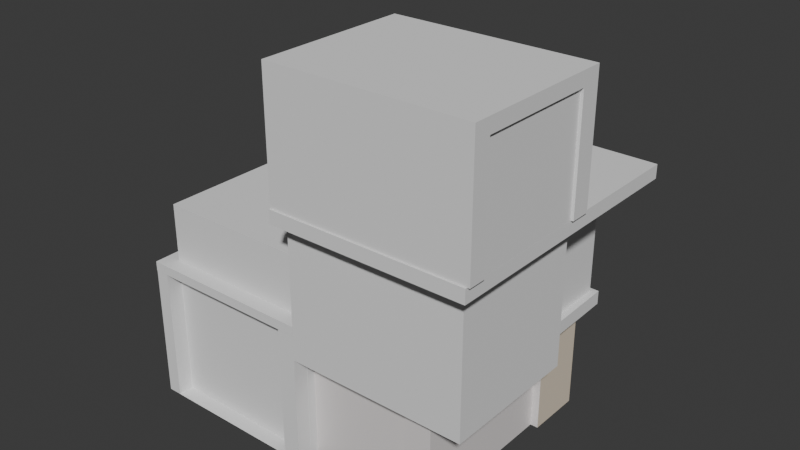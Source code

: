 # Source: villa.blend  (saved by Blender 5.2.44; exported with 4.5.12 LTS)
import bpy
from mathutils import Matrix  # noqa: F401  (used for matrix-valued properties, if any)

bpy.ops.wm.read_factory_settings(use_empty=True)
scene = bpy.context.scene
scene.name = 'Scene'

# ---- collections
col_collection = bpy.data.collections.new('Collection'); scene.collection.children.link(col_collection)

# ---- materials (node trees are filled in below, after node groups)
mat_material_001 = bpy.data.materials.new('Material.001')
mat_material_002 = bpy.data.materials.new('Material.002')

# ---- material node trees
mat_material_001.use_nodes = True; mat_material_001.node_tree.nodes.clear()
_N = mat_material_001.node_tree.nodes; _L = mat_material_001.node_tree.links
n0 = _N.new('ShaderNodeBsdfPrincipled'); n0.name = 'Principled BSDF'; n0.location = (-200, 100)
n0.inputs[0].default_value = (0.8, 0.7629, 0.7544, 1.0)
n0.inputs[10].default_value = 0.005
n1 = _N.new('ShaderNodeOutputMaterial'); n1.name = 'Material Output'; n1.location = (200, 100)
_L.new(n0.outputs[0], n1.inputs[0])
n1.is_active_output = True
mat_material_002.use_nodes = True; mat_material_002.node_tree.nodes.clear()
_N = mat_material_002.node_tree.nodes; _L = mat_material_002.node_tree.links
n0 = _N.new('ShaderNodeBsdfPrincipled'); n0.name = 'Principled BSDF'; n0.location = (-200, 100)
n0.inputs[0].default_value = (0.8, 0.6946, 0.5531, 1.0)
n0.inputs[10].default_value = 0.005
n1 = _N.new('ShaderNodeOutputMaterial'); n1.name = 'Material Output'; n1.location = (200, 100)
_L.new(n0.outputs[0], n1.inputs[0])
n1.is_active_output = True

# ---- world
world_world = bpy.data.worlds.new('World'); scene.world = world_world
world_world.use_nodes = True; world_world.node_tree.nodes.clear()
_N = world_world.node_tree.nodes; _L = world_world.node_tree.links
n0 = _N.new('ShaderNodeOutputWorld'); n0.name = 'World Output'; n0.location = (200, 100)
n1 = _N.new('ShaderNodeBackground'); n1.name = 'Background'; n1.location = (-200, 100)
n1.inputs[0].default_value = (0.05088, 0.05088, 0.05088, 1.0)
_L.new(n1.outputs[0], n0.inputs[0])
n0.is_active_output = True
world_world.color = (0.05088, 0.05088, 0.05088)
world_world.sun_shadow_jitter_overblur = 0.0

# ---- meshes
me_cube_001 = bpy.data.meshes.new('Cube.001')
me_cube_001.from_pydata([(1.0, 1.0, -1.0), (1.0, 1.0, 1.0), (1.0, -2.674, 1.0), (1.0, -2.674, -1.0), (1.0, 0.1275, -1.0), (1.0, 0.1275, 1.0), (1.0, -2.166, -1.0), (1.0, -2.166, 1.0), (0.6663, 1.0, -1.0), (0.6663, 1.0, 1.0), (0.6663, -2.674, -1.0), (0.6663, -2.674, 1.0), (0.6663, 0.1275, 1.0), (0.6663, -2.166, 1.0), (0.6663, 1.0, 1.0), (1.0, 1.0, 1.0), (1.0, 1.0, -1.0), (1.0, -2.166, -1.0), (1.0, 0.1275, 1.0), (1.0, 0.1275, -1.0), (1.0, -2.166, 1.0), (0.6663, 1.0, -1.0), (-1.333, 1.0, 1.0), (-1.333, 1.0, -1.0), (-1.333, -2.674, -1.0), (-1.333, -2.674, 1.0), (1.138, 0.1275, 1.0), (1.138, 0.1275, -1.0), (1.138, -2.166, 1.0), (1.138, -2.166, -1.0), (0.6663, 1.117, -1.0), (0.6663, 1.117, 1.0), (1.138, 1.117, 1.0), (1.138, 1.117, -1.0), (0.6663, -2.801, -1.0), (0.6663, -2.801, 1.0), (1.138, -2.801, 1.0), (1.138, -2.801, -1.0)], [], [(1, 5, 18, 15), (9, 1, 15, 14), (13, 11, 2, 7), (9, 22, 25, 11, 13, 7, 5, 12), (9, 12, 5, 1), (6, 7, 20, 17), (5, 7, 6, 4), (10, 24, 23, 8, 0, 4, 6, 3), (34, 35, 11, 10), (11, 25, 24, 10), (14, 31, 30, 21), (5, 4, 19, 18), (0, 8, 21, 16), (4, 0, 16, 19), (7, 2, 20), (3, 6, 17), (8, 9, 14, 21), (17, 20, 28, 29), (18, 26, 32, 31, 14, 15), (23, 24, 25, 22), (8, 23, 22, 9), (27, 33, 32, 26), (27, 19, 16, 21, 30, 33), (31, 32, 33, 30), (29, 37, 34, 10, 3, 17), (29, 28, 36, 37), (34, 37, 36, 35), (28, 20, 2, 11, 35, 36), (18, 19, 27, 26)])
me_cube_001.polygons.foreach_set('material_index', [0, 0, 0, 0, 0, 0, 0, 0, 0, 0, 0, 0, 0, 0, 0, 0, 0, 0, 0, 0, 0, 1, 0, 1, 0, 0, 0, 0, 0])
_uv = me_cube_001.uv_layers.new(name='UVMap')
_uv.uv.foreach_set('vector', [0.625, 0.5, 0.625, 0.5594, 0.625, 0.5594, 0.625, 0.5, 0.6667, 0.5, 0.625, 0.5, 0.625, 0.5, 0.6667, 0.5, 0.6667, 0.7154, 0.6667, 0.75, 0.625, 0.75, 0.625, 0.7154, 0.6667, 0.5, 0.875, 0.5, 0.875, 0.75, 0.6667, 0.75, 0.6667, 0.7154, 0.625, 0.7154, 0.625, 0.5594, 0.6667, 0.5594, 0.6667, 0.5, 0.6667, 0.5594, 0.625, 0.5594, 0.625, 0.5, 0.375, 0.7154, 0.625, 0.7154, 0.625, 0.7154, 0.375, 0.7154, 0.625, 0.5594, 0.625, 0.7154, 0.375, 0.7154, 0.375, 0.5594, 0.3333, 0.75, 0.125, 0.75, 0.125, 0.5, 0.3333, 0.5, 0.375, 0.5, 0.375, 0.5594, 0.375, 0.7154, 0.375, 0.75, 0.375, 0.7917, 0.625, 0.7917, 0.625, 0.7917, 0.375, 0.7917, 0.625, 0.7917, 0.625, 1.0, 0.375, 1.0, 0.375, 0.7917, 0.625, 0.4583, 0.625, 0.4583, 0.375, 0.4583, 0.375, 0.4583, 0.625, 0.5594, 0.375, 0.5594, 0.375, 0.5594, 0.625, 0.5594, 0.375, 0.5, 0.3333, 0.5, 0.3333, 0.5, 0.375, 0.5, 0.375, 0.5594, 0.375, 0.5, 0.375, 0.5, 0.375, 0.5594, 0.625, 0.7154, 0.625, 0.75, 0.625, 0.7154, 0.375, 0.75, 0.375, 0.7154, 0.375, 0.7154, 0.375, 0.4583, 0.625, 0.4583, 0.625, 0.4583, 0.375, 0.4583, 0.375, 0.7154, 0.625, 0.7154, 0.625, 0.7154, 0.375, 0.7154, 0.625, 0.5594, 0.625, 0.5594, 0.625, 0.5, 0.6667, 0.5, 0.6667, 0.5, 0.625, 0.5, 0.375, 0.25, 0.375, 0.0, 0.625, 0.0, 0.625, 0.25, 0.375, 0.4583, 0.375, 0.25, 0.625, 0.25, 0.625, 0.4583, 0.375, 0.5594, 0.375, 0.5, 0.625, 0.5, 0.625, 0.5594, 0.375, 0.5594, 0.375, 0.5594, 0.375, 0.5, 0.3333, 0.5, 0.3333, 0.5, 0.375, 0.5, 0.625, 0.4583, 0.625, 0.5, 0.375, 0.5, 0.375, 0.4583, 0.375, 0.7154, 0.375, 0.75, 0.3333, 0.75, 0.3333, 0.75, 0.375, 0.75, 0.375, 0.7154, 0.375, 0.7154, 0.625, 0.7154, 0.625, 0.75, 0.375, 0.75, 0.375, 0.7917, 0.375, 0.75, 0.625, 0.75, 0.625, 0.7917, 0.625, 0.7154, 0.625, 0.7154, 0.625, 0.75, 0.6667, 0.75, 0.6667, 0.75, 0.625, 0.75, 0.625, 0.5594, 0.375, 0.5594, 0.375, 0.5594, 0.625, 0.5594])
me_cube_001.materials.append(mat_material_001)
me_cube_001.materials.append(mat_material_002)
me_cube_001.update()
me_cube_002 = bpy.data.meshes.new('Cube.002')
me_cube_002.from_pydata([(-1.0, -1.0, -1.0), (-1.0, -1.0, 0.9062), (-1.0, 1.0, -1.0), (-1.0, 1.0, 0.9062), (1.0, -1.0, -1.0), (1.0, -1.0, 0.9062), (1.0, 1.0, -1.0), (1.0, 1.0, 0.9062), (-1.0, -1.0, 1.346), (-1.0, 1.0, 1.346), (1.0, 1.0, 1.346), (1.0, -1.0, 1.346), (-1.0, -1.0, 1.858), (-1.0, 1.0, 1.858), (1.0, 1.0, 1.858), (1.0, -1.0, 1.858), (-1.0, 1.165, -1.0), (1.0, 1.165, -1.0), (1.0, 1.165, 0.9062), (-1.0, 1.0, 1.04), (1.0, 1.0, 1.04), (-1.0, 1.165, 1.04), (1.0, 1.165, 1.04), (-1.0, 1.0, 1.298), (1.0, 1.0, 1.298), (-1.0, 1.165, 1.298), (1.0, 1.165, 1.298), (0.8697, 1.0, -1.0), (0.8697, 1.0, 0.9062), (0.8697, 1.165, -1.0), (0.8697, 1.165, 0.9062), (0.8697, 1.0, 1.04), (0.8697, 1.0, 1.298), (-0.8332, 1.0, -1.0), (-1.17, 1.394, 1.04), (-1.17, 1.394, 0.9062), (-1.17, 1.394, -1.0), (-0.8332, 1.165, -1.0), (-0.8332, 1.0, 0.9062), (-1.17, 1.0, 1.04), (-1.17, 1.165, 1.04), (-1.17, 1.165, -1.0), (-0.8332, 1.165, 0.9062), (-0.8332, 1.0, 1.04), (-1.17, 1.165, 0.9062), (-0.8332, 1.0, 1.298), (-1.17, 1.0, -1.0), (-0.8332, 0.9912, 0.9062), (0.8697, 0.9912, 0.9062), (0.8697, 0.9912, -1.0), (-0.8332, 0.9912, -1.0), (-1.0, 1.394, 0.9062), (-1.0, 1.394, -1.0), (-0.8332, 1.394, -1.0), (0.8697, 1.394, 0.9062), (1.0, 1.394, 0.9062), (1.0, 1.394, 1.04), (-1.0, 1.394, 1.04), (-0.8332, 1.394, 0.9062), (-1.17, 1.0, 0.9062), (-0.8332, 1.386, 0.9062), (0.8697, 1.386, 0.9062), (0.8697, 1.386, -1.0), (-0.8332, 1.386, -1.0), (-0.8332, 1.386, 0.9062), (0.8697, 1.386, 0.9062), (0.8697, 1.386, -1.0), (-0.8332, 1.386, -1.0), (-0.8332, 1.087, 0.9062), (0.8697, 1.087, 0.9062), (0.8697, 1.087, -1.0), (-0.8332, 1.087, -1.0), (0.996, 1.386, -1.0), (0.996, 1.087, -1.0), (0.9977, 1.386, -1.0), (0.9977, 1.087, -1.0), (-1.0, -1.141, 1.04), (-1.0, -1.141, 0.9062), (-1.17, -1.141, 1.04), (-1.17, -1.141, 0.9062), (0.9978, 1.0, 1.04), (0.9978, 1.0, 0.9062), (0.9978, -1.141, 1.04), (0.9978, -1.141, 0.9062), (-1.0, -0.8143, 0.9062), (-1.0, -0.8143, -1.0), (-1.17, -0.8143, 0.9062), (-1.17, -0.8143, -1.0), (-1.0, -0.8143, 0.9062), (-1.0, -0.8143, -1.0), (-1.17, -0.8143, 0.9062), (-1.17, -0.8143, -1.0), (-1.0, -1.138, 0.9062), (-1.0, -1.138, -1.0), (-1.17, -1.138, 0.9062), (-1.17, -1.138, -1.0), (0.7806, -0.8143, 0.9062), (0.7806, -0.8143, -1.0), (0.7806, -1.138, 0.9062), (0.7806, -1.138, -1.0), (0.9978, -0.8143, 0.9062), (0.9978, -0.8143, -1.0), (0.9978, -1.138, 0.9062), (0.9978, -1.138, -1.0), (1.21, 1.0, 0.9062), (1.21, 1.0, 1.346), (1.21, 1.0, 1.858), (1.21, 1.0, 1.04), (1.21, 1.0, 1.298), (1.0, 1.0, 0.5789), (1.21, 1.0, 0.5789), (1.0, 1.0, 1.858), (1.21, 1.0, 1.858), (1.0, -0.01619, 1.858), (1.21, -0.01619, 1.858)], [(59, 86)], [(0, 1, 3, 2), (7, 6, 17, 18), (6, 7, 5, 4), (58, 51, 57, 56, 55, 54), (41, 44, 35, 36), (3, 1, 8, 9), (8, 11, 15, 12), (1, 5, 11, 8), (5, 1, 0, 4), (5, 7, 10, 11), (28, 38, 3, 9, 10, 7), (14, 13, 12, 15), (11, 10, 14, 15), (9, 8, 12, 13), (29, 30, 18, 17), (33, 2, 16, 37), (7, 18, 22, 20), (3, 19, 80, 81), (20, 22, 26, 24), (28, 7, 20, 31), (16, 2, 46, 41), (51, 52, 36, 35), (57, 51, 35, 34), (31, 20, 24, 32), (21, 19, 23, 25), (10, 9, 13, 14), (22, 21, 25, 26), (43, 31, 32, 45), (66, 74, 75, 70), (38, 28, 31, 43), (6, 27, 29, 17), (37, 42, 47, 50), (21, 57, 34, 40), (2, 3, 84, 85), (23, 45, 32, 24, 26, 25), (21, 22, 56, 57), (37, 16, 52, 53), (3, 38, 43, 19), (19, 43, 45, 23), (42, 37, 53, 58), (27, 33, 37, 29), (47, 48, 61, 60), (29, 37, 50, 49), (42, 30, 48, 47), (30, 29, 49, 48), (44, 59, 39, 40), (46, 59, 44, 41), (52, 51, 58, 53), (44, 40, 34, 35), (22, 18, 55, 56), (18, 30, 54, 55), (30, 42, 58, 54), (19, 21, 40, 39), (63, 60, 64, 67), (50, 47, 60, 63), (49, 50, 63, 62), (66, 67, 71, 70), (66, 70, 73, 72), (62, 63, 67, 66), (60, 61, 65, 64), (71, 68, 69, 70), (64, 65, 69, 68), (67, 64, 68, 71), (52, 16, 41, 36), (2, 33, 27, 6, 4, 0), (77, 76, 78, 79), (39, 59, 79, 78), (19, 39, 78, 76), (59, 3, 77, 79), (81, 80, 82, 83), (19, 76, 82, 80), (76, 77, 83, 82), (77, 3, 81, 83), (86, 87, 91, 90), (3, 59, 46, 2), (91, 89, 93, 95), (84, 86, 90, 88), (87, 85, 89, 91), (85, 84, 88, 89), (93, 92, 94, 95), (88, 92, 98, 96), (90, 91, 95, 94), (88, 90, 94, 92), (90, 88, 89, 91), (96, 98, 102, 100), (93, 89, 97, 99), (101, 100, 102, 103), (89, 88, 96, 97), (98, 99, 103, 102), (99, 97, 101, 103), (97, 96, 100, 101), (93, 0, 1, 92), (7, 10, 105, 104), (20, 7, 104, 107), (10, 14, 106, 105), (24, 20, 107, 108), (104, 7, 109, 110), (106, 14, 111, 112), (112, 111, 113, 114)])
_uv = me_cube_002.uv_layers.new(name='UVMap')
_uv.uv.foreach_set('vector', [0.375, 0.0, 0.6133, 0.0, 0.6133, 0.25, 0.375, 0.25, 0.5993, 0.5, 0.375, 0.5, 0.375, 0.5, 0.5993, 0.5, 0.375, 0.5, 0.5993, 0.5, 0.5993, 0.75, 0.375, 0.75, 0.6121, 0.2708, 0.6133, 0.25, 0.6133, 0.25, 0.5993, 0.5, 0.5993, 0.5, 0.6002, 0.4837, 0.375, 0.25, 0.6133, 0.25, 0.6133, 0.25, 0.375, 0.25, 0.6133, 0.25, 0.6133, 0.0, 0.6133, 0.0, 0.6133, 0.25, 0.6133, 1.0, 0.5993, 0.75, 0.5993, 0.75, 0.6133, 1.0, 0.6133, 1.0, 0.5993, 0.75, 0.5993, 0.75, 0.6133, 1.0, 0.5993, 0.75, 0.6133, 1.0, 0.375, 1.0, 0.375, 0.75, 0.5993, 0.75, 0.5993, 0.5, 0.5993, 0.5, 0.5993, 0.75, 0.6002, 0.4837, 0.6121, 0.2708, 0.6133, 0.25, 0.6133, 0.25, 0.5993, 0.5, 0.5993, 0.5, 0.5993, 0.5, 0.875, 0.5, 0.875, 0.75, 0.5993, 0.75, 0.5993, 0.75, 0.5993, 0.5, 0.5993, 0.5, 0.5993, 0.75, 0.6133, 0.25, 0.6133, 0.0, 0.6133, 0.0, 0.6133, 0.25, 0.375, 0.4837, 0.6002, 0.4837, 0.5993, 0.5, 0.375, 0.5, 0.1458, 0.5, 0.125, 0.5, 0.125, 0.5, 0.1458, 0.5, 0.5993, 0.5, 0.5993, 0.5, 0.5993, 0.5, 0.5993, 0.5, 0.6133, 0.25, 0.6133, 0.25, 0.6133, 0.25, 0.6133, 0.25, 0.5993, 0.5, 0.5993, 0.5, 0.5993, 0.5, 0.5993, 0.5, 0.6002, 0.4837, 0.5993, 0.5, 0.5993, 0.5, 0.6002, 0.4837, 0.125, 0.5, 0.125, 0.5, 0.125, 0.5, 0.125, 0.5, 0.6133, 0.25, 0.375, 0.25, 0.375, 0.25, 0.6133, 0.25, 0.6133, 0.25, 0.6133, 0.25, 0.6133, 0.25, 0.6133, 0.25, 0.6002, 0.4837, 0.5993, 0.5, 0.5993, 0.5, 0.6002, 0.4837, 0.6133, 0.25, 0.6133, 0.25, 0.6133, 0.25, 0.6133, 0.25, 0.5993, 0.5, 0.6133, 0.25, 0.6133, 0.25, 0.5993, 0.5, 0.5993, 0.5, 0.6133, 0.25, 0.6133, 0.25, 0.5993, 0.5, 0.6121, 0.2708, 0.6002, 0.4837, 0.6002, 0.4837, 0.6121, 0.2708, 0.3587, 0.5, 0.3587, 0.5, 0.3587, 0.5, 0.3587, 0.5, 0.6121, 0.2708, 0.6002, 0.4837, 0.6002, 0.4837, 0.6121, 0.2708, 0.375, 0.5, 0.3587, 0.5, 0.3587, 0.5, 0.375, 0.5, 0.375, 0.2708, 0.6121, 0.2708, 0.6121, 0.2708, 0.375, 0.2708, 0.6133, 0.25, 0.6133, 0.25, 0.6133, 0.25, 0.6133, 0.25, 0.375, 0.25, 0.6133, 0.25, 0.6133, 0.25, 0.375, 0.25, 0.6133, 0.25, 0.6121, 0.2708, 0.6002, 0.4837, 0.5993, 0.5, 0.5993, 0.5, 0.6133, 0.25, 0.6133, 0.25, 0.5993, 0.5, 0.5993, 0.5, 0.6133, 0.25, 0.1458, 0.5, 0.125, 0.5, 0.125, 0.5, 0.1458, 0.5, 0.6133, 0.25, 0.6121, 0.2708, 0.6121, 0.2708, 0.6133, 0.25, 0.6133, 0.25, 0.6121, 0.2708, 0.6121, 0.2708, 0.6133, 0.25, 0.6121, 0.2708, 0.375, 0.2708, 0.375, 0.2708, 0.6121, 0.2708, 0.3587, 0.5, 0.1458, 0.5, 0.1458, 0.5, 0.3587, 0.5, 0.6121, 0.2708, 0.6002, 0.4837, 0.6002, 0.4837, 0.6121, 0.2708, 0.3587, 0.5, 0.1458, 0.5, 0.1458, 0.5, 0.3587, 0.5, 0.6121, 0.2708, 0.6002, 0.4837, 0.6002, 0.4837, 0.6121, 0.2708, 0.6002, 0.4837, 0.375, 0.4837, 0.375, 0.4837, 0.6002, 0.4837, 0.6133, 0.25, 0.6133, 0.25, 0.6133, 0.25, 0.6133, 0.25, 0.375, 0.25, 0.6133, 0.25, 0.6133, 0.25, 0.375, 0.25, 0.375, 0.25, 0.6133, 0.25, 0.6121, 0.2708, 0.375, 0.2708, 0.6133, 0.25, 0.6133, 0.25, 0.6133, 0.25, 0.6133, 0.25, 0.5993, 0.5, 0.5993, 0.5, 0.5993, 0.5, 0.5993, 0.5, 0.5993, 0.5, 0.6002, 0.4837, 0.6002, 0.4837, 0.5993, 0.5, 0.6002, 0.4837, 0.6121, 0.2708, 0.6121, 0.2708, 0.6002, 0.4837, 0.6133, 0.25, 0.6133, 0.25, 0.6133, 0.25, 0.6133, 0.25, 0.375, 0.2708, 0.6121, 0.2708, 0.6121, 0.2708, 0.375, 0.2708, 0.375, 0.2708, 0.6121, 0.2708, 0.6121, 0.2708, 0.375, 0.2708, 0.3587, 0.5, 0.1458, 0.5, 0.1458, 0.5, 0.3587, 0.5, 0.3587, 0.5, 0.1458, 0.5, 0.1458, 0.5, 0.3587, 0.5, 0.3587, 0.5, 0.3587, 0.5, 0.3587, 0.5, 0.3587, 0.5, 0.3587, 0.5, 0.1458, 0.5, 0.1458, 0.5, 0.3587, 0.5, 0.6121, 0.2708, 0.6002, 0.4837, 0.6002, 0.4837, 0.6121, 0.2708, 0.375, 0.2708, 0.6121, 0.2708, 0.6002, 0.4837, 0.375, 0.4837, 0.6121, 0.2708, 0.6002, 0.4837, 0.6002, 0.4837, 0.6121, 0.2708, 0.375, 0.2708, 0.6121, 0.2708, 0.6121, 0.2708, 0.375, 0.2708, 0.125, 0.5, 0.125, 0.5, 0.125, 0.5, 0.125, 0.5, 0.125, 0.5, 0.1458, 0.5, 0.3587, 0.5, 0.375, 0.5, 0.375, 0.75, 0.125, 0.75, 0.6133, 0.25, 0.6133, 0.25, 0.6133, 0.25, 0.6133, 0.25, 0.6133, 0.25, 0.6133, 0.25, 0.6133, 0.25, 0.6133, 0.25, 0.6133, 0.25, 0.6133, 0.25, 0.6133, 0.25, 0.6133, 0.25, 0.6133, 0.25, 0.6133, 0.25, 0.6133, 0.25, 0.6133, 0.25, 0.6133, 0.25, 0.6133, 0.25, 0.6133, 0.25, 0.6133, 0.25, 0.6133, 0.25, 0.6133, 0.25, 0.6133, 0.25, 0.6133, 0.25, 0.6133, 0.25, 0.6133, 0.25, 0.6133, 0.25, 0.6133, 0.25, 0.6133, 0.25, 0.6133, 0.25, 0.6133, 0.25, 0.6133, 0.25, 0.0, 0.0, 0.0, 0.0, 0.0, 0.0, 0.0, 0.0, 0.0, 0.0, 0.0, 0.0, 0.0, 0.0, 0.0, 0.0, 0.0, 0.0, 0.0, 0.0, 0.0, 0.0, 0.0, 0.0, 0.0, 0.0, 0.0, 0.0, 0.0, 0.0, 0.0, 0.0, 0.0, 0.0, 0.0, 0.0, 0.0, 0.0, 0.0, 0.0, 0.375, 0.25, 0.6133, 0.25, 0.6133, 0.25, 0.375, 0.25, 0.375, 0.25, 0.6133, 0.25, 0.6133, 0.25, 0.375, 0.25, 0.0, 0.0, 0.0, 0.0, 0.0, 0.0, 0.0, 0.0, 0.0, 0.0, 0.0, 0.0, 0.0, 0.0, 0.0, 0.0, 0.0, 0.0, 0.0, 0.0, 0.0, 0.0, 0.0, 0.0, 0.0, 0.0, 0.0, 0.0, 0.0, 0.0, 0.0, 0.0, 0.0, 0.0, 0.0, 0.0, 0.0, 0.0, 0.0, 0.0, 0.0, 0.0, 0.0, 0.0, 0.0, 0.0, 0.0, 0.0, 0.375, 0.25, 0.6133, 0.25, 0.6133, 0.25, 0.375, 0.25, 0.375, 0.25, 0.6133, 0.25, 0.6133, 0.25, 0.375, 0.25, 0.0, 0.0, 0.0, 0.0, 0.0, 0.0, 0.0, 0.0, 0.0, 0.0, 0.0, 0.0, 0.0, 0.0, 0.0, 0.0, 0.375, 0.25, 0.6133, 0.25, 0.6133, 0.25, 0.375, 0.25, 0.375, 0.25, 0.375, 0.0, 0.6133, 0.0, 0.6133, 0.25, 0.5993, 0.5, 0.5993, 0.5, 0.5993, 0.5, 0.5993, 0.5, 0.5993, 0.5, 0.5993, 0.5, 0.5993, 0.5, 0.5993, 0.5, 0.5993, 0.5, 0.5993, 0.5, 0.5993, 0.5, 0.5993, 0.5, 0.5993, 0.5, 0.5993, 0.5, 0.5993, 0.5, 0.5993, 0.5, 0.5993, 0.5, 0.5993, 0.5, 0.5993, 0.5, 0.5993, 0.5, 0.5993, 0.5, 0.5993, 0.5, 0.5993, 0.5, 0.5993, 0.5, 0.5993, 0.5, 0.5993, 0.5, 0.5993, 0.5, 0.5993, 0.5])
me_cube_002.update()
me_cube_004 = bpy.data.meshes.new('Cube.004')
me_cube_004.from_pydata([(-1.0, -1.0, -1.0), (-1.0, -1.0, 1.0), (-1.0, 1.0, -1.0), (-1.0, 1.0, 1.0), (1.0, -1.0, -1.0), (1.0, -1.0, 1.0), (1.0, 1.0, -1.0), (1.0, 1.0, 1.0), (-1.0, -1.0, -0.8027), (-1.0, 1.0, -0.8027), (1.0, 1.0, -0.8027), (1.0, -1.0, -0.8027), (-1.0, 1.138, -0.8027), (-1.0, 1.138, -1.0), (1.097, 1.097, -1.0), (1.097, 1.097, -0.8027), (1.138, -1.0, -1.0), (1.138, -1.0, -0.8027)], [], [(8, 1, 3, 9), (9, 3, 7, 10), (10, 7, 5, 11), (11, 5, 1, 8), (2, 6, 4, 0), (7, 3, 1, 5), (4, 11, 8, 0), (9, 10, 15, 12), (11, 4, 16, 17), (0, 8, 9, 2), (14, 15, 17, 16), (13, 12, 15, 14), (4, 6, 14, 16), (2, 9, 12, 13), (10, 11, 17, 15), (6, 2, 13, 14)])
_uv = me_cube_004.uv_layers.new(name='UVMap')
_uv.uv.foreach_set('vector', [0.3997, 0.0, 0.625, 0.0, 0.625, 0.25, 0.3997, 0.25, 0.3997, 0.25, 0.625, 0.25, 0.625, 0.5, 0.3997, 0.5, 0.3997, 0.5, 0.625, 0.5, 0.625, 0.75, 0.3997, 0.75, 0.3997, 0.75, 0.625, 0.75, 0.625, 1.0, 0.3997, 1.0, 0.125, 0.5, 0.375, 0.5, 0.375, 0.75, 0.125, 0.75, 0.625, 0.5, 0.875, 0.5, 0.875, 0.75, 0.625, 0.75, 0.375, 0.75, 0.3997, 0.75, 0.3997, 1.0, 0.375, 1.0, 0.3997, 0.25, 0.3997, 0.5, 0.3997, 0.5, 0.3997, 0.25, 0.3997, 0.75, 0.375, 0.75, 0.375, 0.75, 0.3997, 0.75, 0.375, 0.0, 0.3997, 0.0, 0.3997, 0.25, 0.375, 0.25, 0.375, 0.5, 0.3997, 0.5, 0.3997, 0.75, 0.375, 0.75, 0.375, 0.25, 0.3997, 0.25, 0.3997, 0.5, 0.375, 0.5, 0.375, 0.75, 0.375, 0.5, 0.375, 0.5, 0.375, 0.75, 0.375, 0.25, 0.3997, 0.25, 0.3997, 0.25, 0.375, 0.25, 0.3997, 0.5, 0.3997, 0.75, 0.3997, 0.75, 0.3997, 0.5, 0.375, 0.5, 0.125, 0.5, 0.125, 0.5, 0.375, 0.5])
me_cube_004.update()
me_cube_005 = bpy.data.meshes.new('Cube.005')
me_cube_005.from_pydata([(-1.0, -1.0, -1.0), (-1.0, -1.0, 1.0), (-1.0, 1.0, -1.0), (-1.0, 1.0, 1.0), (1.0, -1.0, -1.0), (1.0, -1.0, 1.0), (1.0, 1.0, -1.0), (1.0, 1.0, 1.0), (-1.099, 1.0, -1.0), (-1.099, -1.0, -1.0), (-1.099, -1.0, 1.0), (-1.099, 1.0, 1.0)], [], [(0, 1, 10, 9), (2, 3, 7, 6), (6, 7, 5, 4), (4, 5, 1, 0), (2, 6, 4, 0), (7, 3, 1, 5), (9, 10, 11, 8), (1, 3, 11, 10), (2, 0, 9, 8), (3, 2, 8, 11)])
_uv = me_cube_005.uv_layers.new(name='UVMap')
_uv.uv.foreach_set('vector', [0.375, 1.0, 0.625, 1.0, 0.625, 1.0, 0.375, 1.0, 0.375, 0.25, 0.625, 0.25, 0.625, 0.5, 0.375, 0.5, 0.375, 0.5, 0.625, 0.5, 0.625, 0.75, 0.375, 0.75, 0.375, 0.75, 0.625, 0.75, 0.625, 1.0, 0.375, 1.0, 0.125, 0.5, 0.375, 0.5, 0.375, 0.75, 0.125, 0.75, 0.625, 0.5, 0.875, 0.5, 0.875, 0.75, 0.625, 0.75, 0.375, 0.0, 0.625, 0.0, 0.625, 0.25, 0.375, 0.25, 0.875, 0.75, 0.875, 0.5, 0.875, 0.5, 0.875, 0.75, 0.125, 0.5, 0.125, 0.75, 0.125, 0.75, 0.125, 0.5, 0.625, 0.25, 0.375, 0.25, 0.375, 0.25, 0.625, 0.25])
me_cube_005.update()
me_cube = bpy.data.meshes.new('Cube')
me_cube.from_pydata([(1.0, -1.0, -1.0), (1.0, -1.0, 1.0), (1.0, 1.0, -1.0), (1.0, 1.0, 1.0), (-11.92, 1.0, -1.0), (-11.92, -1.0, -1.0), (-11.92, -1.0, 1.0), (-11.92, 1.0, 1.0), (-13.26, 1.0, -1.0), (-13.26, -1.0, -1.0), (-13.26, -1.0, 1.0), (-13.26, 1.0, 1.0), (-11.92, 1.0, -6.434), (-11.92, -1.0, -6.434), (-13.26, 1.0, -6.434), (-13.26, -1.0, -6.434), (-11.92, 1.0, -8.015), (-11.92, -1.0, -8.015), (-13.26, 1.0, -8.015), (-13.26, -1.0, -8.015), (1.0, -20.96, 1.0), (1.0, -20.96, -1.0), (-11.92, -20.96, -1.0), (-11.92, -20.96, 1.0), (-13.26, -20.96, -1.0), (-13.26, -20.96, 1.0), (1.0, -22.62, 1.0), (1.0, -22.62, -1.0), (-11.92, -22.62, -1.0), (-11.92, -22.62, 1.0), (-13.26, -22.62, -1.0), (-13.26, -22.62, 1.0), (3.403, 1.0, 1.0), (3.403, 1.0, -1.0), (3.403, -1.0, -1.0), (3.403, -1.0, 1.0), (3.403, -20.96, 1.0), (3.403, -20.96, -1.0), (3.403, -22.62, 1.0), (3.403, -22.62, -1.0), (-13.26, -9.316, -1.0), (-13.26, -9.316, 1.0), (1.0, -9.316, -1.0), (-11.92, -9.316, -1.0), (1.0, -9.316, 1.0), (-11.92, -9.316, 1.0), (3.403, -9.316, -1.0), (3.403, -9.316, 1.0)], [], [(3, 7, 6, 1), (44, 20, 36, 47), (43, 42, 21, 22), (2, 4, 7, 3), (6, 7, 11, 10), (9, 10, 11, 8), (5, 9, 15, 13), (7, 4, 8, 11), (41, 40, 24, 25), (12, 13, 17, 16), (9, 8, 14, 15), (8, 4, 12, 14), (4, 5, 13, 12), (16, 17, 19, 18), (14, 12, 16, 18), (15, 14, 18, 19), (13, 15, 19, 17), (0, 5, 4, 2), (25, 24, 30, 31), (24, 22, 28, 30), (40, 43, 22, 24), (26, 27, 39, 38), (44, 45, 23, 20), (45, 41, 25, 23), (27, 26, 29, 28), (28, 29, 31, 30), (20, 23, 29, 26), (27, 21, 37, 39), (23, 25, 31, 29), (22, 21, 27, 28), (33, 32, 35, 34), (46, 47, 36, 37), (37, 36, 38, 39), (3, 1, 35, 32), (2, 3, 32, 33), (42, 0, 34, 46), (20, 26, 38, 36), (0, 2, 33, 34), (21, 42, 46, 37), (34, 35, 47, 46), (6, 10, 41, 45), (1, 6, 45, 44), (9, 5, 43, 40), (10, 9, 40, 41), (5, 0, 42, 43), (1, 44, 47, 35)])
_uv = me_cube.uv_layers.new(name='UVMap')
_uv.uv.foreach_set('vector', [0.625, 0.5, 0.875, 0.5, 0.875, 0.75, 0.625, 0.75, 0.625, 0.75, 0.625, 0.75, 0.625, 0.75, 0.625, 0.75, 0.125, 0.75, 0.375, 0.75, 0.375, 0.75, 0.125, 0.75, 0.375, 0.5, 0.375, 0.25, 0.625, 0.25, 0.625, 0.5, 0.875, 0.75, 0.875, 0.5, 0.875, 0.5, 0.875, 0.75, 0.375, 0.0, 0.625, 0.0, 0.625, 0.25, 0.375, 0.25, 0.375, 1.0, 0.375, 1.0, 0.375, 1.0, 0.375, 1.0, 0.625, 0.25, 0.375, 0.25, 0.375, 0.25, 0.625, 0.25, 0.625, 0.0, 0.375, 0.0, 0.375, 0.0, 0.625, 0.0, 0.125, 0.5, 0.125, 0.75, 0.125, 0.75, 0.125, 0.5, 0.375, 0.0, 0.375, 0.25, 0.375, 0.25, 0.375, 0.0, 0.375, 0.25, 0.375, 0.25, 0.375, 0.25, 0.375, 0.25, 0.125, 0.5, 0.125, 0.75, 0.125, 0.75, 0.125, 0.5, 0.125, 0.5, 0.125, 0.75, 0.125, 0.75, 0.125, 0.5, 0.375, 0.25, 0.375, 0.25, 0.375, 0.25, 0.375, 0.25, 0.375, 0.0, 0.375, 0.25, 0.375, 0.25, 0.375, 0.0, 0.375, 1.0, 0.375, 1.0, 0.375, 1.0, 0.375, 1.0, 0.375, 0.75, 0.125, 0.75, 0.125, 0.5, 0.375, 0.5, 0.625, 0.0, 0.375, 0.0, 0.375, 0.0, 0.625, 0.0, 0.375, 1.0, 0.375, 1.0, 0.375, 1.0, 0.375, 1.0, 0.375, 1.0, 0.375, 1.0, 0.375, 1.0, 0.375, 1.0, 0.625, 0.75, 0.375, 0.75, 0.375, 0.75, 0.625, 0.75, 0.625, 0.75, 0.875, 0.75, 0.875, 0.75, 0.625, 0.75, 0.875, 0.75, 0.875, 0.75, 0.875, 0.75, 0.875, 0.75, 0.375, 0.75, 0.625, 0.75, 0.625, 1.0, 0.375, 1.0, 0.375, 1.0, 0.625, 1.0, 0.625, 1.0, 0.375, 1.0, 0.625, 0.75, 0.875, 0.75, 0.875, 0.75, 0.625, 0.75, 0.375, 0.75, 0.375, 0.75, 0.375, 0.75, 0.375, 0.75, 0.875, 0.75, 0.875, 0.75, 0.875, 0.75, 0.875, 0.75, 0.125, 0.75, 0.375, 0.75, 0.375, 0.75, 0.125, 0.75, 0.375, 0.5, 0.625, 0.5, 0.625, 0.75, 0.375, 0.75, 0.375, 0.75, 0.625, 0.75, 0.625, 0.75, 0.375, 0.75, 0.375, 0.75, 0.625, 0.75, 0.625, 0.75, 0.375, 0.75, 0.625, 0.5, 0.625, 0.75, 0.625, 0.75, 0.625, 0.5, 0.375, 0.5, 0.625, 0.5, 0.625, 0.5, 0.375, 0.5, 0.375, 0.75, 0.375, 0.75, 0.375, 0.75, 0.375, 0.75, 0.625, 0.75, 0.625, 0.75, 0.625, 0.75, 0.625, 0.75, 0.375, 0.75, 0.375, 0.5, 0.375, 0.5, 0.375, 0.75, 0.375, 0.75, 0.375, 0.75, 0.375, 0.75, 0.375, 0.75, 0.375, 0.75, 0.625, 0.75, 0.625, 0.75, 0.375, 0.75, 0.875, 0.75, 0.875, 0.75, 0.875, 0.75, 0.875, 0.75, 0.625, 0.75, 0.875, 0.75, 0.875, 0.75, 0.625, 0.75, 0.375, 1.0, 0.375, 1.0, 0.375, 1.0, 0.375, 1.0, 0.625, 0.0, 0.375, 0.0, 0.375, 0.0, 0.625, 0.0, 0.125, 0.75, 0.375, 0.75, 0.375, 0.75, 0.125, 0.75, 0.625, 0.75, 0.625, 0.75, 0.625, 0.75, 0.625, 0.75])
me_cube.update()
me_cube_003 = bpy.data.meshes.new('Cube.003')
me_cube_003.from_pydata([(-1.0, -1.0, -1.0), (-1.0, -1.0, 1.0), (-1.0, 1.0, -1.0), (-1.0, 1.0, 1.0), (1.0, -1.0, -1.0), (1.0, -1.0, 1.0), (1.0, 1.0, -1.0), (1.0, 1.0, 1.0), (0.779, 1.0, -1.0), (0.779, 1.0, 1.0), (0.779, -1.0, -1.0), (0.779, -1.0, 1.0), (-1.0, -1.0, 0.7753), (-1.0, 1.0, 0.7753), (1.0, 1.0, 0.7753), (1.0, -1.0, 0.7753), (0.779, -1.0, 0.7753), (0.779, 1.0, 0.7753), (-1.0, 0.7448, -1.0), (-1.0, 0.7448, 1.0), (1.0, 0.7448, -1.0), (1.0, 0.7448, 1.0), (0.779, 0.7448, 1.0), (0.779, 0.7448, -1.0), (1.0, 0.7448, 0.7753), (-1.0, 0.7448, 0.7753), (-1.0, -0.7794, -1.0), (1.0, -0.7794, 1.0), (0.779, -0.7794, 1.0), (0.779, -0.7794, -1.0), (1.0, -0.7794, 0.7753), (-1.0, -0.7794, 1.0), (1.0, -0.7794, -1.0), (-1.0, -0.7794, 0.7753), (1.029, 1.0, 0.7753), (1.029, 1.0, -1.0), (1.029, 0.7448, -1.0), (1.029, -0.7794, 1.0), (1.029, -1.0, 1.0), (1.029, -1.0, 0.7753), (1.029, -1.0, -1.0), (1.029, 1.0, 1.0), (1.029, -0.7794, 0.7753), (1.029, 0.7448, 1.0), (1.029, 0.7448, 0.7753), (1.029, -0.7794, -1.0)], [], [(25, 19, 3, 13), (17, 9, 7, 14), (5, 15, 39, 38), (16, 11, 1, 12), (29, 32, 4, 10), (28, 31, 1, 11), (27, 28, 11, 5), (26, 29, 10, 0), (15, 5, 11, 16), (13, 3, 9, 17), (2, 13, 17, 8), (4, 15, 16, 10), (10, 16, 12, 0), (15, 4, 40, 39), (8, 17, 14, 6), (18, 25, 13, 2), (26, 33, 25, 18), (14, 7, 41, 34), (2, 8, 23, 18), (7, 9, 22, 21), (9, 3, 19, 22), (8, 6, 20, 23), (21, 27, 37, 43), (33, 31, 19, 25), (12, 1, 31, 33), (0, 12, 33, 26), (20, 24, 30, 32), (18, 23, 29, 26), (21, 22, 28, 27), (22, 19, 31, 28), (23, 20, 32, 29), (27, 5, 38, 37), (42, 37, 38, 39), (45, 42, 39, 40), (35, 34, 44, 36), (34, 41, 43, 44), (44, 43, 37, 42), (6, 14, 34, 35), (4, 32, 45, 40), (32, 30, 42, 45), (20, 6, 35, 36), (24, 20, 36, 44), (30, 24, 44, 42), (7, 21, 43, 41)])
_uv = me_cube_003.uv_layers.new(name='UVMap')
_uv.uv.foreach_set('vector', [0.5969, 0.2181, 0.625, 0.2181, 0.625, 0.25, 0.5969, 0.25, 0.5969, 0.4724, 0.625, 0.4724, 0.625, 0.5, 0.5969, 0.5, 0.625, 0.75, 0.5969, 0.75, 0.5969, 0.75, 0.625, 0.75, 0.5969, 0.7776, 0.625, 0.7776, 0.625, 1.0, 0.5969, 1.0, 0.3474, 0.7224, 0.375, 0.7224, 0.375, 0.75, 0.3474, 0.75, 0.6526, 0.7224, 0.875, 0.7224, 0.875, 0.75, 0.6526, 0.75, 0.625, 0.7224, 0.6526, 0.7224, 0.6526, 0.75, 0.625, 0.75, 0.125, 0.7224, 0.3474, 0.7224, 0.3474, 0.75, 0.125, 0.75, 0.5969, 0.75, 0.625, 0.75, 0.625, 0.7776, 0.5969, 0.7776, 0.5969, 0.25, 0.625, 0.25, 0.625, 0.4724, 0.5969, 0.4724, 0.375, 0.25, 0.5969, 0.25, 0.5969, 0.4724, 0.375, 0.4724, 0.375, 0.75, 0.5969, 0.75, 0.5969, 0.7776, 0.375, 0.7776, 0.375, 0.7776, 0.5969, 0.7776, 0.5969, 1.0, 0.375, 1.0, 0.5969, 0.75, 0.375, 0.75, 0.375, 0.75, 0.5969, 0.75, 0.375, 0.4724, 0.5969, 0.4724, 0.5969, 0.5, 0.375, 0.5, 0.375, 0.2181, 0.5969, 0.2181, 0.5969, 0.25, 0.375, 0.25, 0.375, 0.02757, 0.5969, 0.02757, 0.5969, 0.2181, 0.375, 0.2181, 0.5969, 0.5, 0.625, 0.5, 0.625, 0.5, 0.5969, 0.5, 0.125, 0.5, 0.3474, 0.5, 0.3474, 0.5319, 0.125, 0.5319, 0.625, 0.5, 0.6526, 0.5, 0.6526, 0.5319, 0.625, 0.5319, 0.6526, 0.5, 0.875, 0.5, 0.875, 0.5319, 0.6526, 0.5319, 0.3474, 0.5, 0.375, 0.5, 0.375, 0.5319, 0.3474, 0.5319, 0.625, 0.5319, 0.625, 0.7224, 0.625, 0.7224, 0.625, 0.5319, 0.5969, 0.02757, 0.625, 0.02757, 0.625, 0.2181, 0.5969, 0.2181, 0.5969, 0.0, 0.625, 0.0, 0.625, 0.02757, 0.5969, 0.02757, 0.375, 0.0, 0.5969, 0.0, 0.5969, 0.02757, 0.375, 0.02757, 0.375, 0.5319, 0.5969, 0.5319, 0.5969, 0.7224, 0.375, 0.7224, 0.125, 0.5319, 0.3474, 0.5319, 0.3474, 0.7224, 0.125, 0.7224, 0.625, 0.5319, 0.6526, 0.5319, 0.6526, 0.7224, 0.625, 0.7224, 0.6526, 0.5319, 0.875, 0.5319, 0.875, 0.7224, 0.6526, 0.7224, 0.3474, 0.5319, 0.375, 0.5319, 0.375, 0.7224, 0.3474, 0.7224, 0.625, 0.7224, 0.625, 0.75, 0.625, 0.75, 0.625, 0.7224, 0.5969, 0.7224, 0.625, 0.7224, 0.625, 0.75, 0.5969, 0.75, 0.375, 0.7224, 0.5969, 0.7224, 0.5969, 0.75, 0.375, 0.75, 0.375, 0.5, 0.5969, 0.5, 0.5969, 0.5319, 0.375, 0.5319, 0.5969, 0.5, 0.625, 0.5, 0.625, 0.5319, 0.5969, 0.5319, 0.5969, 0.5319, 0.625, 0.5319, 0.625, 0.7224, 0.5969, 0.7224, 0.375, 0.5, 0.5969, 0.5, 0.5969, 0.5, 0.375, 0.5, 0.375, 0.75, 0.375, 0.7224, 0.375, 0.7224, 0.375, 0.75, 0.375, 0.7224, 0.5969, 0.7224, 0.5969, 0.7224, 0.375, 0.7224, 0.375, 0.5319, 0.375, 0.5, 0.375, 0.5, 0.375, 0.5319, 0.5969, 0.5319, 0.375, 0.5319, 0.375, 0.5319, 0.5969, 0.5319, 0.5969, 0.7224, 0.5969, 0.5319, 0.5969, 0.5319, 0.5969, 0.7224, 0.625, 0.5, 0.625, 0.5319, 0.625, 0.5319, 0.625, 0.5])
me_cube_003.update()

# ---- objects
ob_cube = bpy.data.objects.new('Cube', me_cube_001)
ob_cube_001 = bpy.data.objects.new('Cube.001', me_cube_002)
ob_cube_003 = bpy.data.objects.new('Cube.003', me_cube_004)
ob_cube_004 = bpy.data.objects.new('Cube.004', me_cube_005)
ob_empty = bpy.data.objects.new('Empty', None)
ob_cube_002 = bpy.data.objects.new('Cube.002', me_cube)
ob_cube_005 = bpy.data.objects.new('Cube.005', me_cube_003)

# ---- transforms, parenting, visibility, modifiers, constraints
ob_cube.location = (0.0, 0.0, 13.79)
ob_cube.scale = (13.77, 13.77, 13.77)
ob_cube_001.location = (-37.83, -11.54, 17.51)
ob_cube_001.scale = (20.12, 27.33, 17.38)
ob_cube_003.location = (2.004, 4.037, 44.33)
ob_cube_003.scale = (15.81, 12.82, 17.02)
ob_cube_004.location = (3.118, -25.87, 44.33)
ob_cube_004.scale = (-20.76, 16.89, 17.02)
ob_empty.location = (48.19, -70.55, 70.57)
ob_empty.rotation_euler = (1.571, 2.73e-08, 3.101)
ob_empty.scale = (30.71, 30.71, 30.71)
ob_empty.empty_display_type = 'IMAGE'
ob_empty.empty_display_size = 5.0
ob_cube_002.location = (19.92, 16.53, 62.99)
ob_cube_002.scale = (2.829, 2.829, 1.654)
ob_cube_005.location = (6.011, -28.45, 79.62)
ob_cube_005.scale = (23.53, 18.63, 14.95)

# ---- collection membership
col_collection.objects.link(ob_cube)
col_collection.objects.link(ob_cube_001)
col_collection.objects.link(ob_cube_003)
col_collection.objects.link(ob_cube_004)
col_collection.objects.link(ob_empty)
col_collection.objects.link(ob_cube_002)
col_collection.objects.link(ob_cube_005)

# ---- scene / render settings (as saved in the file)
scene.frame_start = 1; scene.frame_end = 250; scene.frame_set(1)
scene.render.engine = 'BLENDER_EEVEE_NEXT'
scene.render.bake_bias = 0.0
scene.render.bake_samples = 0
scene.render.compositor_device = 'GPU'
scene.eevee.use_volume_custom_range = False
scene.eevee.fast_gi_thickness_near = 0.1
scene.eevee.fast_gi_thickness_far = 0.0
scene.eevee.ray_tracing_options.screen_trace_thickness = 0.1
bpy.context.view_layer.update()

# ---- added for rendering (the .blend has no active camera and no usable light): camera, sun
cam_auto = bpy.data.cameras.new('AutoCamera')
cam_auto.lens = 50.0
cam_auto.sensor_width = 36.0
cam_auto.clip_end = 2452.34
ob_auto_camera = bpy.data.objects.new('AutoCamera', cam_auto)
scene.collection.objects.link(ob_auto_camera)
ob_auto_camera.location = (124.157, -178.129, 159.083)
ob_auto_camera.rotation_euler = (1.09748, -7.21219e-08, 0.694738)
scene.camera = ob_auto_camera
light_auto_sun = bpy.data.lights.new('AutoSun', 'SUN')
light_auto_sun.energy = 3.0
light_auto_sun.angle = 0.0523599
ob_auto_sun = bpy.data.objects.new('AutoSun', light_auto_sun)
scene.collection.objects.link(ob_auto_sun)
ob_auto_sun.rotation_euler = (0.872665, 0.174533, 0.523599)
bpy.context.view_layer.update()
